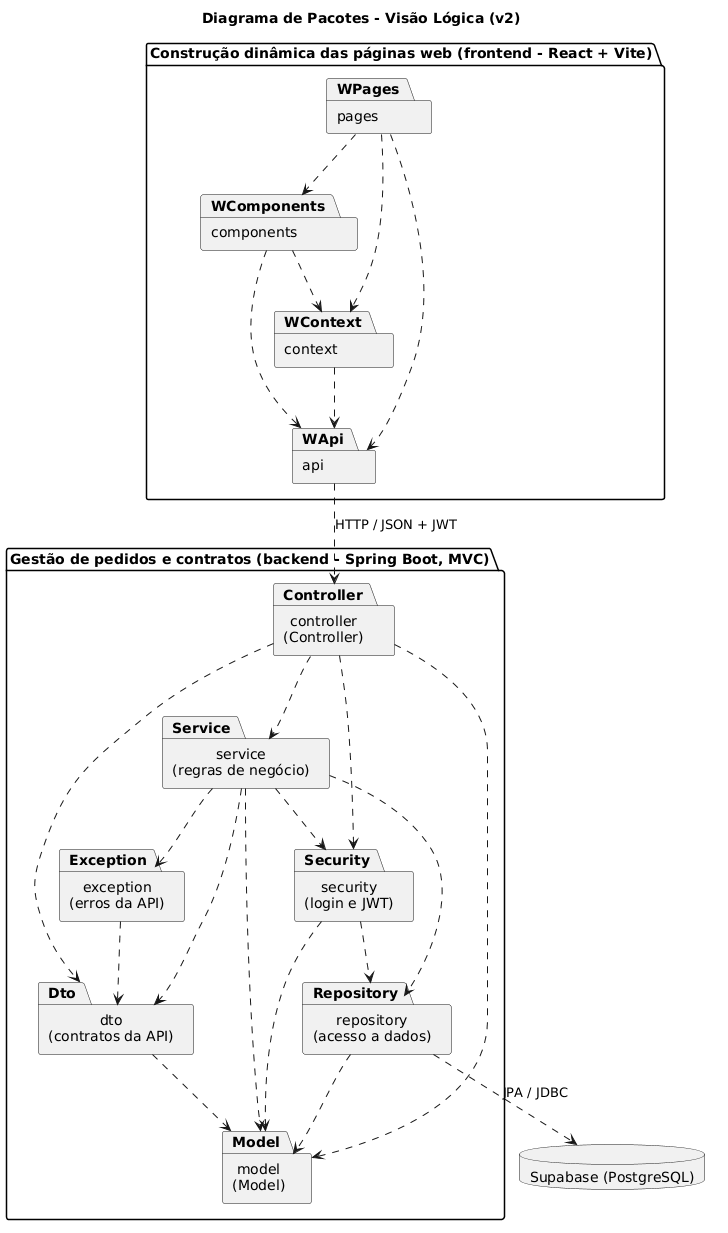

The diagram above was rendered by PlantUML. Its source (embedded in the PNG):
@startuml pacotes
title Diagrama de Pacotes - Visão Lógica (v2)
skinparam shadowing false

package "Construção dinâmica das páginas web (frontend - React + Vite)" as Web {
  package "pages" as WPages {
  }
  package "components" as WComponents {
  }
  package "context" as WContext {
  }
  package "api" as WApi {
  }
  WPages ..> WComponents
  WPages ..> WContext
  WPages ..> WApi
  WComponents ..> WContext
  WComponents ..> WApi
  WContext ..> WApi
}

package "Gestão de pedidos e contratos (backend - Spring Boot, MVC)" as Backend {
  package "controller\n(Controller)" as Controller {
  }
  package "service\n(regras de negócio)" as Service {
  }
  package "repository\n(acesso a dados)" as Repository {
  }
  package "model\n(Model)" as Model {
  }
  package "dto\n(contratos da API)" as Dto {
  }
  package "security\n(login e JWT)" as Security {
  }
  package "exception\n(erros da API)" as Exception {
  }

  Controller ..> Service
  Controller ..> Dto
  Controller ..> Security
  Controller ..> Model
  Service ..> Repository
  Service ..> Model
  Service ..> Dto
  Service ..> Security
  Service ..> Exception
  Repository ..> Model
  Dto ..> Model
  Security ..> Repository
  Security ..> Model
  Exception ..> Dto
}

database "Supabase (PostgreSQL)" as Banco

WApi ..> Controller : HTTP / JSON + JWT
Repository ..> Banco : JPA / JDBC
@enduml